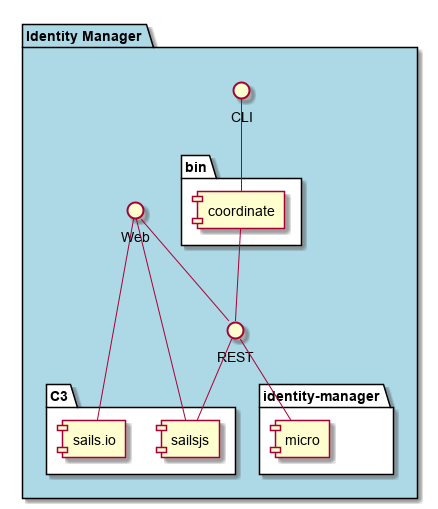

The diagram above was rendered by PlantUML. Its source (embedded in the PNG):
@startuml

package "Identity Manager" #lightblue {
    interface CLI
    interface Web
    interface REST
    folder C3 #ffffff {
        component sailsjs
        component sails.io
    }
    folder bin #ffffff {
      component coordinate
    }
    folder "identity-manager" #ffffff {
        component micro as emmicro
    }
}
CLI -- coordinate
coordinate -- REST
Web -- sailsjs
Web -- REST
REST -- sailsjs

Web -- sails.io
REST -- emmicro

@enduml